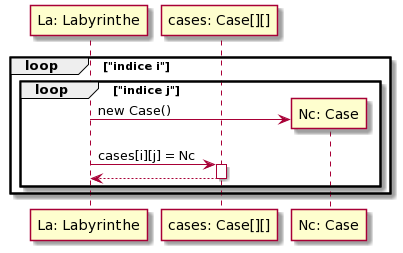

The diagram above was rendered by PlantUML. Its source (embedded in the PNG):
@startuml
participant "La: Labyrinthe" as Foo1
participant "cases: Case[][]" as Foo2
participant "Nc: Case" as nc

loop "indice i"
loop "indice j"

create nc
Foo1 -> nc: new Case()
Foo1 -> Foo2 : cases[i][j] = Nc
activate Foo2
Foo2 --> Foo1
deactivate Foo2

end
end
@enduml